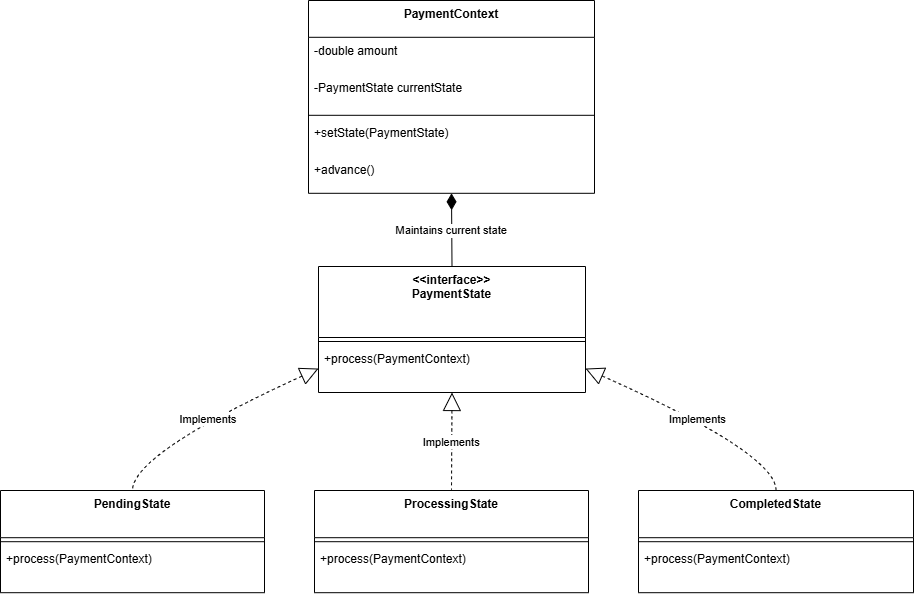

The diagram above was exported from draw.io. Its source (the exported page's mxGraphModel, read from the mxfile embedded in the PNG):
<mxGraphModel dx="1042" dy="527" grid="1" gridSize="10" guides="1" tooltips="1" connect="1" arrows="1" fold="1" page="1" pageScale="1" pageWidth="827" pageHeight="1169" math="0" shadow="0">
  <root>
    <mxCell id="0" />
    <mxCell id="1" parent="0" />
    <mxCell id="yYkOvO2RMe10OeCmJ7H4-1" parent="1" style="swimlane;fontStyle=1;align=center;verticalAlign=top;childLayout=stackLayout;horizontal=1;startSize=36.8;horizontalStack=0;resizeParent=1;resizeParentMax=0;resizeLast=0;collapsible=0;marginBottom=0;" value="PaymentContext" vertex="1">
      <mxGeometry height="192.8" width="286" x="328" y="20" as="geometry" />
    </mxCell>
    <mxCell id="yYkOvO2RMe10OeCmJ7H4-2" parent="yYkOvO2RMe10OeCmJ7H4-1" style="text;strokeColor=none;fillColor=none;align=left;verticalAlign=top;spacingLeft=4;spacingRight=4;overflow=hidden;rotatable=0;points=[[0,0.5],[1,0.5]];portConstraint=eastwest;" value="-double amount" vertex="1">
      <mxGeometry height="37" width="286" y="36.8" as="geometry" />
    </mxCell>
    <mxCell id="yYkOvO2RMe10OeCmJ7H4-3" parent="yYkOvO2RMe10OeCmJ7H4-1" style="text;strokeColor=none;fillColor=none;align=left;verticalAlign=top;spacingLeft=4;spacingRight=4;overflow=hidden;rotatable=0;points=[[0,0.5],[1,0.5]];portConstraint=eastwest;" value="-PaymentState currentState" vertex="1">
      <mxGeometry height="37" width="286" y="73.8" as="geometry" />
    </mxCell>
    <mxCell id="yYkOvO2RMe10OeCmJ7H4-4" parent="yYkOvO2RMe10OeCmJ7H4-1" style="line;strokeWidth=1;fillColor=none;align=left;verticalAlign=middle;spacingTop=-1;spacingLeft=3;spacingRight=3;rotatable=0;labelPosition=right;points=[];portConstraint=eastwest;strokeColor=inherit;" vertex="1">
      <mxGeometry height="8" width="286" y="110.8" as="geometry" />
    </mxCell>
    <mxCell id="yYkOvO2RMe10OeCmJ7H4-5" parent="yYkOvO2RMe10OeCmJ7H4-1" style="text;strokeColor=none;fillColor=none;align=left;verticalAlign=top;spacingLeft=4;spacingRight=4;overflow=hidden;rotatable=0;points=[[0,0.5],[1,0.5]];portConstraint=eastwest;" value="+setState(PaymentState)" vertex="1">
      <mxGeometry height="37" width="286" y="118.8" as="geometry" />
    </mxCell>
    <mxCell id="yYkOvO2RMe10OeCmJ7H4-6" parent="yYkOvO2RMe10OeCmJ7H4-1" style="text;strokeColor=none;fillColor=none;align=left;verticalAlign=top;spacingLeft=4;spacingRight=4;overflow=hidden;rotatable=0;points=[[0,0.5],[1,0.5]];portConstraint=eastwest;" value="+advance()" vertex="1">
      <mxGeometry height="37" width="286" y="155.8" as="geometry" />
    </mxCell>
    <mxCell id="yYkOvO2RMe10OeCmJ7H4-7" parent="1" style="swimlane;fontStyle=1;align=center;verticalAlign=top;childLayout=stackLayout;horizontal=1;startSize=71;horizontalStack=0;resizeParent=1;resizeParentMax=0;resizeLast=0;collapsible=0;marginBottom=0;" value="&lt;&lt;interface&gt;&gt;&#10;PaymentState" vertex="1">
      <mxGeometry height="126" width="267" x="338" y="286" as="geometry" />
    </mxCell>
    <mxCell id="yYkOvO2RMe10OeCmJ7H4-8" parent="yYkOvO2RMe10OeCmJ7H4-7" style="line;strokeWidth=1;fillColor=none;align=left;verticalAlign=middle;spacingTop=-1;spacingLeft=3;spacingRight=3;rotatable=0;labelPosition=right;points=[];portConstraint=eastwest;strokeColor=inherit;" vertex="1">
      <mxGeometry height="8" width="267" y="71" as="geometry" />
    </mxCell>
    <mxCell id="yYkOvO2RMe10OeCmJ7H4-9" parent="yYkOvO2RMe10OeCmJ7H4-7" style="text;strokeColor=none;fillColor=none;align=left;verticalAlign=top;spacingLeft=4;spacingRight=4;overflow=hidden;rotatable=0;points=[[0,0.5],[1,0.5]];portConstraint=eastwest;" value="+process(PaymentContext)" vertex="1">
      <mxGeometry height="47" width="267" y="79" as="geometry" />
    </mxCell>
    <mxCell id="yYkOvO2RMe10OeCmJ7H4-10" parent="1" style="swimlane;fontStyle=1;align=center;verticalAlign=top;childLayout=stackLayout;horizontal=1;startSize=47.2;horizontalStack=0;resizeParent=1;resizeParentMax=0;resizeLast=0;collapsible=0;marginBottom=0;" value="PendingState" vertex="1">
      <mxGeometry height="102.2" width="264" x="20" y="510" as="geometry" />
    </mxCell>
    <mxCell id="yYkOvO2RMe10OeCmJ7H4-11" parent="yYkOvO2RMe10OeCmJ7H4-10" style="line;strokeWidth=1;fillColor=none;align=left;verticalAlign=middle;spacingTop=-1;spacingLeft=3;spacingRight=3;rotatable=0;labelPosition=right;points=[];portConstraint=eastwest;strokeColor=inherit;" vertex="1">
      <mxGeometry height="8" width="264" y="47.2" as="geometry" />
    </mxCell>
    <mxCell id="yYkOvO2RMe10OeCmJ7H4-12" parent="yYkOvO2RMe10OeCmJ7H4-10" style="text;strokeColor=none;fillColor=none;align=left;verticalAlign=top;spacingLeft=4;spacingRight=4;overflow=hidden;rotatable=0;points=[[0,0.5],[1,0.5]];portConstraint=eastwest;" value="+process(PaymentContext)" vertex="1">
      <mxGeometry height="47" width="264" y="55.2" as="geometry" />
    </mxCell>
    <mxCell id="yYkOvO2RMe10OeCmJ7H4-13" parent="1" style="swimlane;fontStyle=1;align=center;verticalAlign=top;childLayout=stackLayout;horizontal=1;startSize=47.2;horizontalStack=0;resizeParent=1;resizeParentMax=0;resizeLast=0;collapsible=0;marginBottom=0;" value="ProcessingState" vertex="1">
      <mxGeometry height="102.2" width="274" x="334" y="510" as="geometry" />
    </mxCell>
    <mxCell id="yYkOvO2RMe10OeCmJ7H4-14" parent="yYkOvO2RMe10OeCmJ7H4-13" style="line;strokeWidth=1;fillColor=none;align=left;verticalAlign=middle;spacingTop=-1;spacingLeft=3;spacingRight=3;rotatable=0;labelPosition=right;points=[];portConstraint=eastwest;strokeColor=inherit;" vertex="1">
      <mxGeometry height="8" width="274" y="47.2" as="geometry" />
    </mxCell>
    <mxCell id="yYkOvO2RMe10OeCmJ7H4-15" parent="yYkOvO2RMe10OeCmJ7H4-13" style="text;strokeColor=none;fillColor=none;align=left;verticalAlign=top;spacingLeft=4;spacingRight=4;overflow=hidden;rotatable=0;points=[[0,0.5],[1,0.5]];portConstraint=eastwest;" value="+process(PaymentContext)" vertex="1">
      <mxGeometry height="47" width="274" y="55.2" as="geometry" />
    </mxCell>
    <mxCell id="yYkOvO2RMe10OeCmJ7H4-16" parent="1" style="swimlane;fontStyle=1;align=center;verticalAlign=top;childLayout=stackLayout;horizontal=1;startSize=47.2;horizontalStack=0;resizeParent=1;resizeParentMax=0;resizeLast=0;collapsible=0;marginBottom=0;" value="CompletedState" vertex="1">
      <mxGeometry height="102.2" width="275" x="658" y="510" as="geometry" />
    </mxCell>
    <mxCell id="yYkOvO2RMe10OeCmJ7H4-17" parent="yYkOvO2RMe10OeCmJ7H4-16" style="line;strokeWidth=1;fillColor=none;align=left;verticalAlign=middle;spacingTop=-1;spacingLeft=3;spacingRight=3;rotatable=0;labelPosition=right;points=[];portConstraint=eastwest;strokeColor=inherit;" vertex="1">
      <mxGeometry height="8" width="275" y="47.2" as="geometry" />
    </mxCell>
    <mxCell id="yYkOvO2RMe10OeCmJ7H4-18" parent="yYkOvO2RMe10OeCmJ7H4-16" style="text;strokeColor=none;fillColor=none;align=left;verticalAlign=top;spacingLeft=4;spacingRight=4;overflow=hidden;rotatable=0;points=[[0,0.5],[1,0.5]];portConstraint=eastwest;" value="+process(PaymentContext)" vertex="1">
      <mxGeometry height="47" width="275" y="55.2" as="geometry" />
    </mxCell>
    <mxCell id="yYkOvO2RMe10OeCmJ7H4-19" edge="1" parent="1" source="yYkOvO2RMe10OeCmJ7H4-1" style="curved=1;startArrow=diamondThin;startSize=14;startFill=1;endArrow=none;exitX=0.5;exitY=1;entryX=0.5;entryY=0;rounded=0;" target="yYkOvO2RMe10OeCmJ7H4-7" value="Maintains current state">
      <mxGeometry relative="1" as="geometry">
        <Array as="points" />
      </mxGeometry>
    </mxCell>
    <mxCell id="yYkOvO2RMe10OeCmJ7H4-20" edge="1" parent="1" source="yYkOvO2RMe10OeCmJ7H4-7" style="curved=1;dashed=1;startArrow=block;startSize=16;startFill=0;endArrow=none;exitX=0;exitY=0.81;entryX=0.5;entryY=0;rounded=0;" target="yYkOvO2RMe10OeCmJ7H4-10" value="Implements">
      <mxGeometry relative="1" as="geometry">
        <Array as="points">
          <mxPoint x="152" y="473" />
        </Array>
      </mxGeometry>
    </mxCell>
    <mxCell id="yYkOvO2RMe10OeCmJ7H4-21" edge="1" parent="1" source="yYkOvO2RMe10OeCmJ7H4-7" style="curved=1;dashed=1;startArrow=block;startSize=16;startFill=0;endArrow=none;exitX=0.5;exitY=1;entryX=0.5;entryY=0;rounded=0;" target="yYkOvO2RMe10OeCmJ7H4-13" value="Implements">
      <mxGeometry relative="1" as="geometry">
        <Array as="points" />
      </mxGeometry>
    </mxCell>
    <mxCell id="yYkOvO2RMe10OeCmJ7H4-22" edge="1" parent="1" source="yYkOvO2RMe10OeCmJ7H4-7" style="curved=1;dashed=1;startArrow=block;startSize=16;startFill=0;endArrow=none;exitX=1;exitY=0.81;entryX=0.5;entryY=0;rounded=0;" target="yYkOvO2RMe10OeCmJ7H4-16" value="Implements">
      <mxGeometry relative="1" as="geometry">
        <Array as="points">
          <mxPoint x="796" y="473" />
        </Array>
      </mxGeometry>
    </mxCell>
  </root>
</mxGraphModel>